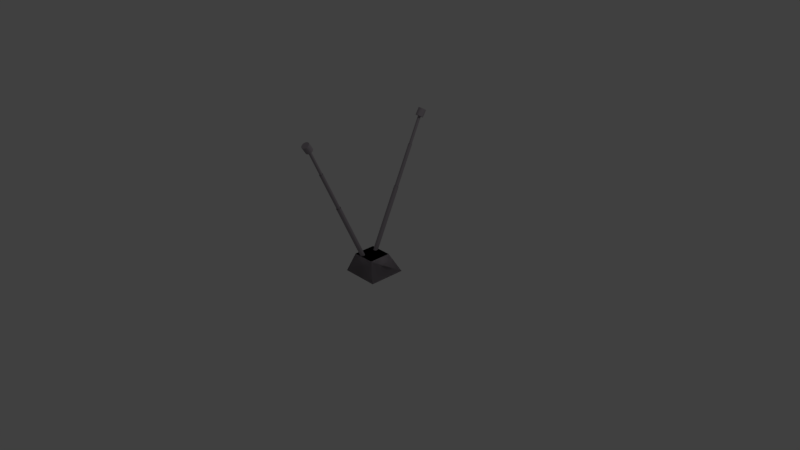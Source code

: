 # Source: antena.blend  (saved by Blender 2.78.0; exported with 4.5.12 LTS)
import bpy
from mathutils import Matrix  # noqa: F401  (used for matrix-valued properties, if any)

bpy.ops.wm.read_factory_settings(use_empty=True)
scene = bpy.context.scene
scene.name = 'Scene'

# ---- collections
col_collection_1 = bpy.data.collections.new('Collection 1'); scene.collection.children.link(col_collection_1)
col_collection_5 = bpy.data.collections.new('Collection 5'); scene.collection.children.link(col_collection_5)

# ---- materials (node trees are filled in below, after node groups)
mat_material = bpy.data.materials.new('Material')
mat_material.alpha_threshold = 0.0
mat_material.use_transparent_shadow = False
mat_material.diffuse_color = (0.3461, 0.3106, 0.3422, 1.0)
mat_material.roughness = 0.5

# ---- material node trees

# ---- world
world_world = bpy.data.worlds.new('World'); scene.world = world_world
world_world.color = (0.05088, 0.05088, 0.05088)
world_world.use_sun_shadow = False
world_world.sun_shadow_jitter_overblur = 0.0
world_world.cycles.sampling_method = 'MANUAL'

# ---- cameras
cam_camera = bpy.data.cameras.new('Camera')
cam_camera.clip_end = 100.0
cam_camera.lens = 35.0
cam_camera.sensor_width = 32.0
cam_camera.sensor_height = 18.0
cam_camera.ortho_scale = 7.314
cam_camera.dof.focus_distance = 0.0
cam_camera.dof.aperture_fstop = 128.0

# ---- lights
light_lamp = bpy.data.lights.new('Lamp', 'POINT')
light_lamp.transmission_factor = 0.0
light_lamp.cutoff_distance = 30.0
light_lamp.energy = 100.0
light_lamp.shadow_buffer_clip_start = 1.001
light_lamp.shadow_soft_size = 0.1
light_lamp.shadow_maximum_resolution = 0.006
light_lamp.use_absolute_resolution = True

# ---- meshes
me_cube_001 = bpy.data.meshes.new('Cube.001')
me_cube_001.from_pydata([(-1.0, -1.0, 2.68), (-0.7502, -0.6006, 3.612), (-1.0, 1.0, 2.68), (-0.7502, 0.6006, 3.612), (1.0, -1.0, 2.68), (0.451, -0.6006, 3.612), (1.0, 1.0, 2.68), (0.451, 0.6006, 3.612), (-0.3745, -1.457, 5.972), (-0.3179, -1.474, 5.964), (-0.3745, -0.2442, 3.459), (-0.3745, -1.821, 6.8), (-0.3037, -0.265, 3.449), (-0.3037, -1.842, 6.79), (-0.2599, -0.3194, 3.423), (-0.2599, -1.896, 6.764), (-0.2599, -0.3868, 3.392), (-0.2599, -1.964, 6.733), (-0.3037, -0.4412, 3.366), (-0.3037, -2.018, 6.707), (-0.3745, -0.462, 3.356), (-0.3745, -2.039, 6.697), (-0.4453, -0.4412, 3.366), (-0.4453, -2.018, 6.707), (-0.4891, -0.3868, 3.392), (-0.4891, -1.964, 6.733), (-0.4891, -0.3194, 3.423), (-0.4891, -1.896, 6.764), (-0.4453, -0.265, 3.449), (-0.4453, -1.842, 6.79), (-0.2828, -1.517, 5.943), (-0.2828, -1.571, 5.918), (-0.3179, -1.615, 5.897), (-0.3745, -1.631, 5.89), (-0.4312, -1.615, 5.897), (-0.4662, -1.571, 5.918), (-0.4662, -1.517, 5.943), (-0.4312, -1.474, 5.964), (-0.3745, -2.816, 8.852), (-0.4311, -2.833, 8.844), (-0.4662, -2.877, 8.823), (-0.4662, -2.93, 8.798), (-0.4311, -2.974, 8.777), (-0.3745, -2.991, 8.769), (-0.3178, -2.974, 8.777), (-0.2828, -2.93, 8.798), (-0.2828, -2.877, 8.823), (-0.3178, -2.833, 8.844), (-0.3745, -2.253, 7.613), (-0.4198, -2.266, 7.607), (-0.4478, -2.301, 7.59), (-0.4478, -2.344, 7.57), (-0.4198, -2.379, 7.554), (-0.3745, -2.392, 7.547), (-0.3292, -2.379, 7.554), (-0.3012, -2.344, 7.57), (-0.3012, -2.301, 7.59), (-0.3292, -2.266, 7.607), (-0.3745, -3.472, 10.2), (-0.4198, -3.485, 10.19), (-0.4478, -3.52, 10.17), (-0.4478, -3.563, 10.15), (-0.4198, -3.598, 10.14), (-0.3745, -3.612, 10.13), (-0.3292, -3.598, 10.14), (-0.3012, -3.563, 10.15), (-0.3012, -3.52, 10.17), (-0.3292, -3.485, 10.19), (-0.3745, -3.355, 10.27), (-0.3745, -3.573, 10.6), (-0.2977, -3.368, 10.26), (-0.2977, -3.586, 10.6), (-0.2325, -3.405, 10.23), (-0.2325, -3.622, 10.57), (-0.189, -3.46, 10.2), (-0.189, -3.677, 10.54), (-0.1737, -3.524, 10.16), (-0.1737, -3.742, 10.49), (-0.189, -3.589, 10.12), (-0.189, -3.806, 10.45), (-0.2325, -3.644, 10.08), (-0.2325, -3.861, 10.42), (-0.2977, -3.68, 10.06), (-0.2977, -3.898, 10.39), (-0.3745, -3.693, 10.05), (-0.3745, -3.91, 10.39), (-0.4513, -3.68, 10.06), (-0.4513, -3.898, 10.39), (-0.5165, -3.644, 10.08), (-0.5165, -3.861, 10.42), (-0.56, -3.589, 10.12), (-0.56, -3.806, 10.45), (-0.5753, -3.524, 10.16), (-0.5753, -3.742, 10.49), (-0.56, -3.46, 10.2), (-0.56, -3.677, 10.54), (-0.5165, -3.405, 10.23), (-0.5165, -3.622, 10.57), (-0.4513, -3.368, 10.26), (-0.4513, -3.586, 10.6), (-1.0, 1.0, 2.68), (-0.7502, 0.6006, 3.612), (-1.0, -1.0, 2.68), (-0.7502, -0.6006, 3.612), (1.0, 1.0, 2.68), (0.451, 0.6006, 3.612), (1.0, -1.0, 2.68), (0.451, -0.6006, 3.612), (-0.3745, 1.457, 5.972), (-0.3179, 1.474, 5.964), (-0.3745, 0.2442, 3.459), (-0.3745, 1.821, 6.8), (-0.3037, 0.265, 3.449), (-0.3037, 1.842, 6.79), (-0.2599, 0.3194, 3.423), (-0.2599, 1.896, 6.764), (-0.2599, 0.3868, 3.392), (-0.2599, 1.964, 6.733), (-0.3037, 0.4412, 3.366), (-0.3037, 2.018, 6.707), (-0.3745, 0.462, 3.356), (-0.3745, 2.039, 6.697), (-0.4453, 0.4412, 3.366), (-0.4453, 2.018, 6.707), (-0.4891, 0.3868, 3.392), (-0.4891, 1.964, 6.733), (-0.4891, 0.3194, 3.423), (-0.4891, 1.896, 6.764), (-0.4453, 0.265, 3.449), (-0.4453, 1.842, 6.79), (-0.2828, 1.517, 5.943), (-0.2828, 1.571, 5.918), (-0.3179, 1.615, 5.897), (-0.3745, 1.631, 5.89), (-0.4312, 1.615, 5.897), (-0.4662, 1.571, 5.918), (-0.4662, 1.517, 5.943), (-0.4312, 1.474, 5.964), (-0.3745, 2.816, 8.852), (-0.4311, 2.833, 8.844), (-0.4662, 2.877, 8.823), (-0.4662, 2.93, 8.798), (-0.4311, 2.974, 8.777), (-0.3745, 2.991, 8.769), (-0.3178, 2.974, 8.777), (-0.2828, 2.93, 8.798), (-0.2828, 2.877, 8.823), (-0.3178, 2.833, 8.844), (-0.3745, 2.253, 7.613), (-0.4198, 2.266, 7.607), (-0.4478, 2.301, 7.59), (-0.4478, 2.344, 7.57), (-0.4198, 2.379, 7.554), (-0.3745, 2.392, 7.547), (-0.3292, 2.379, 7.554), (-0.3012, 2.344, 7.57), (-0.3012, 2.301, 7.59), (-0.3292, 2.266, 7.607), (-0.3745, 3.472, 10.2), (-0.4198, 3.485, 10.19), (-0.4478, 3.52, 10.17), (-0.4478, 3.563, 10.15), (-0.4198, 3.598, 10.14), (-0.3745, 3.612, 10.13), (-0.3292, 3.598, 10.14), (-0.3012, 3.563, 10.15), (-0.3012, 3.52, 10.17), (-0.3292, 3.485, 10.19), (-0.3745, 3.355, 10.27), (-0.3745, 3.573, 10.6), (-0.2977, 3.368, 10.26), (-0.2977, 3.586, 10.6), (-0.2325, 3.405, 10.23), (-0.2325, 3.622, 10.57), (-0.189, 3.46, 10.2), (-0.189, 3.677, 10.54), (-0.1737, 3.524, 10.16), (-0.1737, 3.742, 10.49), (-0.189, 3.589, 10.12), (-0.189, 3.806, 10.45), (-0.2325, 3.644, 10.08), (-0.2325, 3.861, 10.42), (-0.2977, 3.68, 10.06), (-0.2977, 3.898, 10.39), (-0.3745, 3.693, 10.05), (-0.3745, 3.91, 10.39), (-0.4513, 3.68, 10.06), (-0.4513, 3.898, 10.39), (-0.5165, 3.644, 10.08), (-0.5165, 3.861, 10.42), (-0.56, 3.589, 10.12), (-0.56, 3.806, 10.45), (-0.5753, 3.524, 10.16), (-0.5753, 3.742, 10.49), (-0.56, 3.46, 10.2), (-0.56, 3.677, 10.54), (-0.5165, 3.405, 10.23), (-0.5165, 3.622, 10.57), (-0.4513, 3.368, 10.26), (-0.4513, 3.586, 10.6)], [], [(0, 1, 3, 2), (2, 3, 7, 6), (6, 7, 5, 4), (4, 5, 1, 0), (2, 6, 4, 0), (7, 3, 1, 5), (31, 30, 46, 45), (15, 13, 9, 30), (10, 11, 13, 12), (33, 32, 44, 43), (19, 17, 31, 32), (12, 13, 15, 14), (37, 36, 40, 39), (23, 21, 33, 34), (14, 15, 17, 16), (36, 35, 41, 40), (27, 25, 35, 36), (16, 17, 19, 18), (34, 33, 43, 42), (17, 15, 30, 31), (18, 19, 21, 20), (8, 37, 39, 38), (21, 19, 32, 33), (20, 21, 23, 22), (32, 31, 45, 44), (25, 23, 34, 35), (22, 23, 25, 24), (44, 45, 55, 54), (29, 27, 36, 37), (24, 25, 27, 26), (13, 11, 8, 9), (30, 9, 47, 46), (26, 27, 29, 28), (9, 8, 38, 47), (11, 29, 37, 8), (28, 29, 11, 10), (10, 12, 14, 16, 18, 20, 22, 24, 26, 28), (35, 34, 42, 41), (51, 52, 62, 61), (41, 42, 52, 51), (38, 39, 49, 48), (45, 46, 56, 55), (42, 43, 53, 52), (39, 40, 50, 49), (46, 47, 57, 56), (43, 44, 54, 53), (40, 41, 51, 50), (47, 38, 48, 57), (67, 58, 59, 60, 61, 62, 63, 64, 65, 66), (48, 49, 59, 58), (55, 56, 66, 65), (52, 53, 63, 62), (49, 50, 60, 59), (56, 57, 67, 66), (53, 54, 64, 63), (50, 51, 61, 60), (57, 48, 58, 67), (54, 55, 65, 64), (68, 69, 71, 70), (70, 71, 73, 72), (72, 73, 75, 74), (74, 75, 77, 76), (76, 77, 79, 78), (78, 79, 81, 80), (80, 81, 83, 82), (82, 83, 85, 84), (84, 85, 87, 86), (86, 87, 89, 88), (88, 89, 91, 90), (90, 91, 93, 92), (92, 93, 95, 94), (94, 95, 97, 96), (71, 69, 99, 97, 95, 93, 91, 89, 87, 85, 83, 81, 79, 77, 75, 73), (96, 97, 99, 98), (98, 99, 69, 68), (68, 70, 72, 74, 76, 78, 80, 82, 84, 86, 88, 90, 92, 94, 96, 98), (100, 102, 103, 101), (102, 106, 107, 103), (106, 104, 105, 107), (104, 100, 101, 105), (102, 100, 104, 106), (107, 105, 101, 103), (131, 145, 146, 130), (115, 130, 109, 113), (110, 112, 113, 111), (133, 143, 144, 132), (119, 132, 131, 117), (112, 114, 115, 113), (137, 139, 140, 136), (123, 134, 133, 121), (114, 116, 117, 115), (136, 140, 141, 135), (127, 136, 135, 125), (116, 118, 119, 117), (134, 142, 143, 133), (117, 131, 130, 115), (118, 120, 121, 119), (108, 138, 139, 137), (121, 133, 132, 119), (120, 122, 123, 121), (132, 144, 145, 131), (125, 135, 134, 123), (122, 124, 125, 123), (144, 154, 155, 145), (129, 137, 136, 127), (124, 126, 127, 125), (113, 109, 108, 111), (130, 146, 147, 109), (126, 128, 129, 127), (109, 147, 138, 108), (111, 108, 137, 129), (128, 110, 111, 129), (110, 128, 126, 124, 122, 120, 118, 116, 114, 112), (135, 141, 142, 134), (151, 161, 162, 152), (141, 151, 152, 142), (138, 148, 149, 139), (145, 155, 156, 146), (142, 152, 153, 143), (139, 149, 150, 140), (146, 156, 157, 147), (143, 153, 154, 144), (140, 150, 151, 141), (147, 157, 148, 138), (167, 166, 165, 164, 163, 162, 161, 160, 159, 158), (148, 158, 159, 149), (155, 165, 166, 156), (152, 162, 163, 153), (149, 159, 160, 150), (156, 166, 167, 157), (153, 163, 164, 154), (150, 160, 161, 151), (157, 167, 158, 148), (154, 164, 165, 155), (168, 170, 171, 169), (170, 172, 173, 171), (172, 174, 175, 173), (174, 176, 177, 175), (176, 178, 179, 177), (178, 180, 181, 179), (180, 182, 183, 181), (182, 184, 185, 183), (184, 186, 187, 185), (186, 188, 189, 187), (188, 190, 191, 189), (190, 192, 193, 191), (192, 194, 195, 193), (194, 196, 197, 195), (171, 173, 175, 177, 179, 181, 183, 185, 187, 189, 191, 193, 195, 197, 199, 169), (196, 198, 199, 197), (198, 168, 169, 199), (168, 198, 196, 194, 192, 190, 188, 186, 184, 182, 180, 178, 176, 174, 172, 170)])
_uv = me_cube_001.uv_layers.new(name='UVMap')
_uv.uv.foreach_set('vector', [0.0, 0.0, 1.0, 0.0, 1.0, 1.0, 0.0, 1.0, 0.0, 0.0, 1.0, 0.0, 1.0, 1.0, 0.0, 1.0, 0.0, 0.0, 1.0, 0.0, 1.0, 1.0, 0.0, 1.0, 0.0, 0.0, 1.0, 0.0, 1.0, 1.0, 0.0, 1.0, 0.0, 0.0, 1.0, 0.0, 1.0, 1.0, 0.0, 1.0, 0.0, 0.0, 1.0, 0.0, 1.0, 1.0, 0.0, 1.0, 0.0, 0.0, 1.0, 0.0, 1.0, 1.0, 0.0, 1.0, 0.0, 0.0, 1.0, 0.0, 1.0, 1.0, 0.0, 1.0, 0.0, 0.0, 1.0, 0.0, 1.0, 1.0, 0.0, 1.0, 0.0, 0.0, 1.0, 0.0, 1.0, 1.0, 0.0, 1.0, 0.0, 0.0, 1.0, 0.0, 1.0, 1.0, 0.0, 1.0, 0.0, 0.0, 1.0, 0.0, 1.0, 1.0, 0.0, 1.0, 0.0, 0.0, 1.0, 0.0, 1.0, 1.0, 0.0, 1.0, 0.0, 0.0, 1.0, 0.0, 1.0, 1.0, 0.0, 1.0, 0.0, 0.0, 1.0, 0.0, 1.0, 1.0, 0.0, 1.0, 0.0, 0.0, 1.0, 0.0, 1.0, 1.0, 0.0, 1.0, 0.0, 0.0, 1.0, 0.0, 1.0, 1.0, 0.0, 1.0, 0.0, 0.0, 1.0, 0.0, 1.0, 1.0, 0.0, 1.0, 0.0, 0.0, 1.0, 0.0, 1.0, 1.0, 0.0, 1.0, 0.0, 0.0, 1.0, 0.0, 1.0, 1.0, 0.0, 1.0, 0.0, 0.0, 1.0, 0.0, 1.0, 1.0, 0.0, 1.0, 0.0, 0.0, 1.0, 0.0, 1.0, 1.0, 0.0, 1.0, 0.0, 0.0, 1.0, 0.0, 1.0, 1.0, 0.0, 1.0, 0.0, 0.0, 1.0, 0.0, 1.0, 1.0, 0.0, 1.0, 0.0, 0.0, 1.0, 0.0, 1.0, 1.0, 0.0, 1.0, 0.0, 0.0, 1.0, 0.0, 1.0, 1.0, 0.0, 1.0, 0.0, 0.0, 1.0, 0.0, 1.0, 1.0, 0.0, 1.0, 0.0, 0.0, 1.0, 0.0, 1.0, 1.0, 0.0, 1.0, 0.0, 0.0, 1.0, 0.0, 1.0, 1.0, 0.0, 1.0, 0.0, 0.0, 1.0, 0.0, 1.0, 1.0, 0.0, 1.0, 0.0, 0.0, 1.0, 0.0, 1.0, 1.0, 0.0, 1.0, 0.0, 0.0, 1.0, 0.0, 1.0, 1.0, 0.0, 1.0, 0.0, 0.0, 1.0, 0.0, 1.0, 1.0, 0.0, 1.0, 0.0, 0.0, 1.0, 0.0, 1.0, 1.0, 0.0, 1.0, 0.0, 0.0, 1.0, 0.0, 1.0, 1.0, 0.0, 1.0, 0.0, 0.0, 1.0, 0.0, 1.0, 1.0, 0.0, 1.0, 0.5, 1.0, 0.7939, 0.9045, 0.9755, 0.6545, 0.9755, 0.3455, 0.7939, 0.09549, 0.6841, 0.2762, 0.2061, 0.09549, 0.02447, 0.3455, 0.02447, 0.6545, 0.2061, 0.9045, 0.0, 0.0, 1.0, 0.0, 1.0, 1.0, 0.0, 1.0, 0.0, 0.0, 1.0, 0.0, 1.0, 1.0, 0.0, 1.0, 0.0, 0.0, 1.0, 0.0, 1.0, 1.0, 0.0, 1.0, 0.0, 0.0, 1.0, 0.0, 1.0, 1.0, 0.0, 1.0, 0.0, 0.0, 1.0, 0.0, 1.0, 1.0, 0.0, 1.0, 0.0, 0.0, 1.0, 0.0, 1.0, 1.0, 0.0, 1.0, 0.0, 0.0, 1.0, 0.0, 1.0, 1.0, 0.0, 1.0, 0.0, 0.0, 1.0, 0.0, 1.0, 1.0, 0.0, 1.0, 0.0, 0.0, 1.0, 0.0, 1.0, 1.0, 0.0, 1.0, 0.0, 0.0, 1.0, 0.0, 1.0, 1.0, 0.0, 1.0, 0.0, 0.0, 1.0, 0.0, 1.0, 1.0, 0.0, 1.0, 0.5, 1.0, 0.7939, 0.9045, 0.9755, 0.6545, 0.9755, 0.3455, 0.7939, 0.09549, 0.5, 0.0, 0.2061, 0.09549, 0.02447, 0.3455, 0.02447, 0.6545, 0.2061, 0.9045, 0.0, 0.0, 1.0, 0.0, 1.0, 1.0, 0.0, 1.0, 0.0, 0.0, 1.0, 0.0, 1.0, 1.0, 0.0, 1.0, 0.0, 0.0, 1.0, 0.0, 1.0, 1.0, 0.0, 1.0, 0.0, 0.0, 1.0, 0.0, 1.0, 1.0, 0.0, 1.0, 0.0, 0.0, 1.0, 0.0, 1.0, 1.0, 0.0, 1.0, 0.0, 0.0, 1.0, 0.0, 1.0, 1.0, 0.0, 1.0, 0.0, 0.0, 1.0, 0.0, 1.0, 1.0, 0.0, 1.0, 0.0, 0.0, 1.0, 0.0, 1.0, 1.0, 0.0, 1.0, 0.0, 0.0, 1.0, 0.0, 1.0, 1.0, 0.0, 1.0, 0.0, 0.0, 1.0, 0.0, 1.0, 1.0, 0.0, 1.0, 0.0, 0.0, 1.0, 0.0, 1.0, 1.0, 0.0, 1.0, 0.0, 0.0, 1.0, 0.0, 1.0, 1.0, 0.0, 1.0, 0.0, 0.0, 1.0, 0.0, 1.0, 1.0, 0.0, 1.0, 0.0, 0.0, 1.0, 0.0, 1.0, 1.0, 0.0, 1.0, 0.0, 0.0, 1.0, 0.0, 1.0, 1.0, 0.0, 1.0, 0.0, 0.0, 1.0, 0.0, 1.0, 1.0, 0.0, 1.0, 0.0, 0.0, 1.0, 0.0, 1.0, 1.0, 0.0, 1.0, 0.0, 0.0, 1.0, 0.0, 1.0, 1.0, 0.0, 1.0, 0.0, 0.0, 1.0, 0.0, 1.0, 1.0, 0.0, 1.0, 0.0, 0.0, 1.0, 0.0, 1.0, 1.0, 0.0, 1.0, 0.0, 0.0, 1.0, 0.0, 1.0, 1.0, 0.0, 1.0, 0.0, 0.0, 1.0, 0.0, 1.0, 1.0, 0.0, 1.0, 0.0, 0.0, 1.0, 0.0, 1.0, 1.0, 0.0, 1.0, 0.5, 1.0, 0.6913, 0.9619, 0.8536, 0.8536, 0.9619, 0.6913, 1.0, 0.5, 0.9619, 0.3087, 0.8536, 0.1464, 0.6913, 0.03806, 0.5, 0.0, 0.3087, 0.03806, 0.1464, 0.1464, 0.03806, 0.3087, 0.0, 0.5, 0.03806, 0.6913, 0.1464, 0.8536, 0.3087, 0.9619, 0.0, 0.0, 1.0, 0.0, 0.6392, 0.5666, 0.0, 1.0, 0.0, 0.0, 1.0, 0.0, 0.8347, 0.8085, 0.0, 1.0, 0.5, 1.0, 0.6913, 0.9619, 0.8536, 0.8536, 0.9619, 0.6913, 1.0, 0.5, 0.9619, 0.3087, 0.8536, 0.1464, 0.6913, 0.03806, 0.5, 0.0, 0.3087, 0.03806, 0.1464, 0.1464, 0.03806, 0.3087, 0.0, 0.5, 0.03806, 0.6913, 0.1464, 0.8536, 0.3087, 0.9619, 0.0, 0.0, 0.0, 1.0, 1.0, 1.0, 1.0, 0.0, 0.0, 0.0, 0.0, 1.0, 1.0, 1.0, 1.0, 0.0, 0.0, 0.0, 0.0, 1.0, 1.0, 1.0, 1.0, 0.0, 0.0, 0.0, 0.0, 1.0, 1.0, 1.0, 1.0, 0.0, 0.0, 0.0, 0.0, 1.0, 1.0, 1.0, 1.0, 0.0, 0.0, 0.0, 0.0, 1.0, 1.0, 1.0, 1.0, 0.0, 0.0, 0.0, 0.0, 1.0, 1.0, 1.0, 1.0, 0.0, 0.0, 0.0, 0.0, 1.0, 1.0, 1.0, 1.0, 0.0, 0.0, 0.0, 0.0, 1.0, 1.0, 1.0, 1.0, 0.0, 0.0, 0.0, 0.0, 1.0, 1.0, 1.0, 1.0, 0.0, 0.0, 0.0, 0.0, 1.0, 1.0, 1.0, 1.0, 0.0, 0.0, 0.0, 0.0, 1.0, 1.0, 1.0, 1.0, 0.0, 0.0, 0.0, 0.0, 1.0, 1.0, 1.0, 1.0, 0.0, 0.0, 0.0, 0.0, 1.0, 1.0, 1.0, 1.0, 0.0, 0.0, 0.0, 0.0, 1.0, 1.0, 1.0, 1.0, 0.0, 0.0, 0.0, 0.0, 1.0, 1.0, 1.0, 1.0, 0.0, 0.0, 0.0, 0.0, 1.0, 1.0, 1.0, 1.0, 0.0, 0.0, 0.0, 0.0, 1.0, 1.0, 1.0, 1.0, 0.0, 0.0, 0.0, 0.0, 1.0, 1.0, 1.0, 1.0, 0.0, 0.0, 0.0, 0.0, 1.0, 1.0, 1.0, 1.0, 0.0, 0.0, 0.0, 0.0, 1.0, 1.0, 1.0, 1.0, 0.0, 0.0, 0.0, 0.0, 1.0, 1.0, 1.0, 1.0, 0.0, 0.0, 0.0, 0.0, 1.0, 1.0, 1.0, 1.0, 0.0, 0.0, 0.0, 0.0, 1.0, 1.0, 1.0, 1.0, 0.0, 0.0, 0.0, 0.0, 1.0, 1.0, 1.0, 1.0, 0.0, 0.0, 0.0, 0.0, 1.0, 1.0, 1.0, 1.0, 0.0, 0.0, 0.0, 0.0, 1.0, 1.0, 1.0, 1.0, 0.0, 0.0, 0.0, 0.0, 1.0, 1.0, 1.0, 1.0, 0.0, 0.0, 0.0, 0.0, 1.0, 1.0, 1.0, 1.0, 0.0, 0.0, 0.0, 0.0, 1.0, 1.0, 1.0, 1.0, 0.0, 0.0, 0.0, 0.0, 1.0, 1.0, 1.0, 1.0, 0.0, 0.0, 0.0, 0.0, 1.0, 1.0, 1.0, 1.0, 0.0, 0.0, 0.0, 0.0, 1.0, 1.0, 1.0, 1.0, 0.0, 0.0, 0.0, 0.0, 1.0, 1.0, 1.0, 1.0, 0.0, 0.0, 0.0, 0.0, 1.0, 1.0, 1.0, 1.0, 0.0, 0.0, 0.0, 0.0, 1.0, 1.0, 1.0, 1.0, 0.0, 0.5, 1.0, 0.2061, 0.9045, 0.02447, 0.6545, 0.02447, 0.3455, 0.2061, 0.09549, 0.6841, 0.2762, 0.7939, 0.09549, 0.9755, 0.3455, 0.9755, 0.6545, 0.7939, 0.9045, 0.0, 0.0, 0.0, 1.0, 1.0, 1.0, 1.0, 0.0, 0.0, 0.0, 0.0, 1.0, 1.0, 1.0, 1.0, 0.0, 0.0, 0.0, 0.0, 1.0, 1.0, 1.0, 1.0, 0.0, 0.0, 0.0, 0.0, 1.0, 1.0, 1.0, 1.0, 0.0, 0.0, 0.0, 0.0, 1.0, 1.0, 1.0, 1.0, 0.0, 0.0, 0.0, 0.0, 1.0, 1.0, 1.0, 1.0, 0.0, 0.0, 0.0, 0.0, 1.0, 1.0, 1.0, 1.0, 0.0, 0.0, 0.0, 0.0, 1.0, 1.0, 1.0, 1.0, 0.0, 0.0, 0.0, 0.0, 1.0, 1.0, 1.0, 1.0, 0.0, 0.0, 0.0, 0.0, 1.0, 1.0, 1.0, 1.0, 0.0, 0.0, 0.0, 0.0, 1.0, 1.0, 1.0, 1.0, 0.0, 0.5, 1.0, 0.2061, 0.9045, 0.02447, 0.6545, 0.02447, 0.3455, 0.2061, 0.09549, 0.5, 0.0, 0.7939, 0.09549, 0.9755, 0.3455, 0.9755, 0.6545, 0.7939, 0.9045, 0.0, 0.0, 0.0, 1.0, 1.0, 1.0, 1.0, 0.0, 0.0, 0.0, 0.0, 1.0, 1.0, 1.0, 1.0, 0.0, 0.0, 0.0, 0.0, 1.0, 1.0, 1.0, 1.0, 0.0, 0.0, 0.0, 0.0, 1.0, 1.0, 1.0, 1.0, 0.0, 0.0, 0.0, 0.0, 1.0, 1.0, 1.0, 1.0, 0.0, 0.0, 0.0, 0.0, 1.0, 1.0, 1.0, 1.0, 0.0, 0.0, 0.0, 0.0, 1.0, 1.0, 1.0, 1.0, 0.0, 0.0, 0.0, 0.0, 1.0, 1.0, 1.0, 1.0, 0.0, 0.0, 0.0, 0.0, 1.0, 1.0, 1.0, 1.0, 0.0, 0.0, 0.0, 0.0, 1.0, 1.0, 1.0, 1.0, 0.0, 0.0, 0.0, 0.0, 1.0, 1.0, 1.0, 1.0, 0.0, 0.0, 0.0, 0.0, 1.0, 1.0, 1.0, 1.0, 0.0, 0.0, 0.0, 0.0, 1.0, 1.0, 1.0, 1.0, 0.0, 0.0, 0.0, 0.0, 1.0, 1.0, 1.0, 1.0, 0.0, 0.0, 0.0, 0.0, 1.0, 1.0, 1.0, 1.0, 0.0, 0.0, 0.0, 0.0, 1.0, 1.0, 1.0, 1.0, 0.0, 0.0, 0.0, 0.0, 1.0, 1.0, 1.0, 1.0, 0.0, 0.0, 0.0, 0.0, 1.0, 1.0, 1.0, 1.0, 0.0, 0.0, 0.0, 0.0, 1.0, 1.0, 1.0, 1.0, 0.0, 0.0, 0.0, 0.0, 1.0, 1.0, 1.0, 1.0, 0.0, 0.0, 0.0, 0.0, 1.0, 1.0, 1.0, 1.0, 0.0, 0.0, 0.0, 0.0, 1.0, 1.0, 1.0, 1.0, 0.0, 0.0, 0.0, 0.0, 1.0, 1.0, 1.0, 1.0, 0.0, 0.5, 1.0, 0.3087, 0.9619, 0.1464, 0.8536, 0.03806, 0.6913, 0.0, 0.5, 0.03806, 0.3087, 0.1464, 0.1464, 0.3087, 0.03806, 0.5, 0.0, 0.6913, 0.03806, 0.8536, 0.1464, 0.9619, 0.3087, 1.0, 0.5, 0.9619, 0.6913, 0.8536, 0.8536, 0.6913, 0.9619, 0.0, 0.0, 0.0, 1.0, 0.6392, 0.5666, 1.0, 0.0, 0.0, 0.0, 0.0, 1.0, 0.8347, 0.8085, 1.0, 0.0, 0.5, 1.0, 0.3087, 0.9619, 0.1464, 0.8536, 0.03806, 0.6913, 0.0, 0.5, 0.03806, 0.3087, 0.1464, 0.1464, 0.3087, 0.03806, 0.5, 0.0, 0.6913, 0.03806, 0.8536, 0.1464, 0.9619, 0.3087, 1.0, 0.5, 0.9619, 0.6913, 0.8536, 0.8536, 0.6913, 0.9619])
me_cube_001.materials.append(mat_material)
me_cube_001.use_remesh_preserve_volume = False
me_cube_001.use_remesh_preserve_attributes = False
me_cube_001.use_mirror_vertex_groups = False
me_cube_001.update()

# ---- objects
ob_lamp = bpy.data.objects.new('Lamp', light_lamp)
ob_camera = bpy.data.objects.new('Camera', cam_camera)
ob_cube_001 = bpy.data.objects.new('Cube.001', me_cube_001)

# ---- transforms, parenting, visibility, modifiers, constraints
ob_lamp.location = (4.076, 1.005, 5.904)
ob_lamp.rotation_euler = (0.6503, 0.05522, 1.866)
ob_lamp.lock_rotations_4d = False
ob_lamp.empty_display_type = 'ARROWS'
ob_lamp.color = (0.0, 0.0, 0.0, 0.0)
ob_lamp.lineart.crease_threshold = 0.0
ob_camera.location = (7.481, -6.508, 5.344)
ob_camera.rotation_euler = (1.109, 0.0, 0.8149)
ob_camera.lock_rotations_4d = False
ob_camera.empty_display_type = 'ARROWS'
ob_camera.color = (0.0, 0.0, 0.0, 0.0)
ob_camera.display_type = 'WIRE'
ob_camera.lineart.crease_threshold = 0.0
ob_cube_001.location = (0.09326, 0.0, -0.8763)
ob_cube_001.scale = (0.249, 0.249, 0.249)
ob_cube_001.lineart.crease_threshold = 0.0

# ---- collection membership
col_collection_1.objects.link(ob_lamp)
col_collection_1.objects.link(ob_camera)
col_collection_5.objects.link(ob_cube_001)

# ---- scene / render settings (as saved in the file)
scene.camera = ob_camera
scene.frame_start = 1; scene.frame_end = 250; scene.frame_set(1)
scene.render.engine = 'BLENDER_EEVEE_NEXT'
scene.render.resolution_percentage = 50
scene.render.dither_intensity = 0.0
scene.cycles.use_denoising = False
scene.cycles.samples = 128
scene.cycles.sampling_pattern = 'TABULATED_SOBOL'
scene.cycles.light_sampling_threshold = 0.0
scene.cycles.use_adaptive_sampling = False
scene.cycles.use_light_tree = False
scene.cycles.blur_glossy = 0.0
scene.cycles.sample_clamp_indirect = 0.0
scene.view_settings.view_transform = 'Standard'
bpy.context.view_layer.update()
